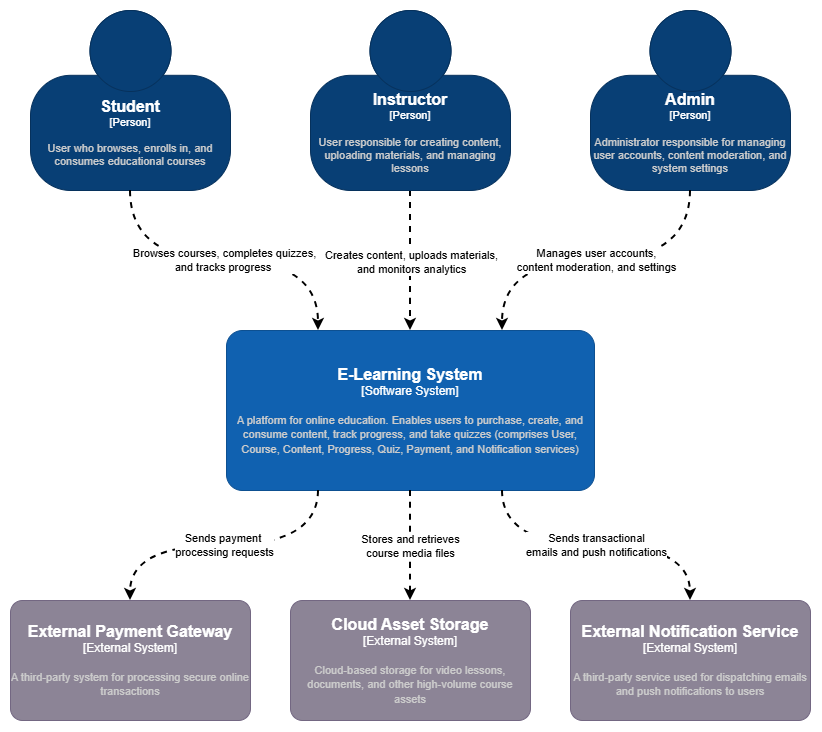

The diagram above was exported from draw.io. Its source (the exported page's mxGraphModel, read from the mxfile embedded in the PNG):
<mxGraphModel dx="1423" dy="733" grid="0" gridSize="10" guides="1" tooltips="1" connect="1" arrows="1" fold="1" page="1" pageScale="1" pageWidth="850" pageHeight="1100" math="0" shadow="0">
  <root>
    <mxCell id="0" />
    <mxCell id="1" parent="0" />
    <object c4Name="Student" c4Type="Person" c4Description="User who browses, enrolls in, and consumes educational courses" label="&lt;font style=&quot;font-size: 16px&quot;&gt;&lt;b&gt;%c4Name%&lt;/b&gt;&lt;/font&gt;&lt;div&gt;[%c4Type%]&lt;/div&gt;&lt;br&gt;&lt;div&gt;&lt;font style=&quot;font-size: 11px&quot;&gt;&lt;font color=&quot;#cccccc&quot;&gt;%c4Description%&lt;/font&gt;&lt;/div&gt;" placeholders="1" id="umWwt5uv8UsdszzZFmrN-1">
      <mxCell parent="1" style="html=1;fontSize=11;dashed=0;whiteSpace=wrap;fillColor=#083F75;strokeColor=#06315C;fontColor=#ffffff;shape=mxgraph.c4.person2;align=center;metaEdit=1;points=[[0.5,0,0],[1,0.5,0],[1,0.75,0],[0.75,1,0],[0.5,1,0],[0.25,1,0],[0,0.75,0],[0,0.5,0]];resizable=0;" vertex="1">
        <mxGeometry height="180" width="200" x="40" y="40" as="geometry" />
      </mxCell>
    </object>
    <mxCell id="umWwt5uv8UsdszzZFmrN-25" edge="1" parent="1" source="umWwt5uv8UsdszzZFmrN-4" style="edgeStyle=orthogonalEdgeStyle;rounded=0;orthogonalLoop=1;jettySize=auto;html=1;strokeWidth=2;curved=1;dashed=1;" target="umWwt5uv8UsdszzZFmrN-6">
      <mxGeometry relative="1" as="geometry" />
    </mxCell>
    <mxCell id="umWwt5uv8UsdszzZFmrN-30" connectable="0" parent="umWwt5uv8UsdszzZFmrN-25" style="edgeLabel;html=1;align=center;verticalAlign=middle;resizable=0;points=[];" value="Creates content, uploads materials, &lt;br&gt;and monitors analytics" vertex="1">
      <mxGeometry relative="1" x="-0.2776" y="-2" as="geometry">
        <mxPoint x="2" y="20" as="offset" />
      </mxGeometry>
    </mxCell>
    <object placeholders="1" c4Name="Instructor" c4Type="Person" c4Description="User responsible for creating content, uploading materials, and managing lessons" label="&lt;font style=&quot;font-size: 16px&quot;&gt;&lt;b&gt;%c4Name%&lt;/b&gt;&lt;/font&gt;&lt;div&gt;[%c4Type%]&lt;/div&gt;&lt;br&gt;&lt;div&gt;&lt;font style=&quot;font-size: 11px&quot;&gt;&lt;font color=&quot;#cccccc&quot;&gt;%c4Description%&lt;/font&gt;&lt;/div&gt;" id="umWwt5uv8UsdszzZFmrN-4">
      <mxCell parent="1" style="html=1;fontSize=11;dashed=0;whiteSpace=wrap;fillColor=#083F75;strokeColor=#06315C;fontColor=#ffffff;shape=mxgraph.c4.person2;align=center;metaEdit=1;points=[[0.5,0,0],[1,0.5,0],[1,0.75,0],[0.75,1,0],[0.5,1,0],[0.25,1,0],[0,0.75,0],[0,0.5,0]];resizable=0;" vertex="1">
        <mxGeometry height="180" width="200" x="320" y="40" as="geometry" />
      </mxCell>
    </object>
    <object placeholders="1" c4Name="Admin" c4Type="Person" c4Description="Administrator responsible for managing user accounts, content moderation, and system settings" label="&lt;font style=&quot;font-size: 16px&quot;&gt;&lt;b&gt;%c4Name%&lt;/b&gt;&lt;/font&gt;&lt;div&gt;[%c4Type%]&lt;/div&gt;&lt;br&gt;&lt;div&gt;&lt;font style=&quot;font-size: 11px&quot;&gt;&lt;font color=&quot;#cccccc&quot;&gt;%c4Description%&lt;/font&gt;&lt;/div&gt;" id="umWwt5uv8UsdszzZFmrN-5">
      <mxCell parent="1" style="html=1;fontSize=11;dashed=0;whiteSpace=wrap;fillColor=#083F75;strokeColor=#06315C;fontColor=#ffffff;shape=mxgraph.c4.person2;align=center;metaEdit=1;points=[[0.5,0,0],[1,0.5,0],[1,0.75,0],[0.75,1,0],[0.5,1,0],[0.25,1,0],[0,0.75,0],[0,0.5,0]];resizable=0;" vertex="1">
        <mxGeometry height="180" width="200" x="600" y="40" as="geometry" />
      </mxCell>
    </object>
    <object placeholders="1" c4Name="E-Learning System" c4Type="Software System" c4Description="A platform for online education. Enables users to purchase, create, and consume content, track progress, and take quizzes (comprises User, Course, Content, Progress, Quiz, Payment, and Notification services)" label="&lt;font style=&quot;font-size: 16px&quot;&gt;&lt;b&gt;%c4Name%&lt;/b&gt;&lt;/font&gt;&lt;div&gt;[%c4Type%]&lt;/div&gt;&lt;br&gt;&lt;div&gt;&lt;font style=&quot;font-size: 11px&quot;&gt;&lt;font color=&quot;#cccccc&quot;&gt;%c4Description%&lt;/font&gt;&lt;/div&gt;" id="umWwt5uv8UsdszzZFmrN-6">
      <mxCell parent="1" style="rounded=1;whiteSpace=wrap;html=1;labelBackgroundColor=none;fillColor=#1061B0;fontColor=#ffffff;align=center;arcSize=10;strokeColor=#0D5091;metaEdit=1;resizable=1;points=[[0.25,0,0],[0.5,0,0],[0.75,0,0],[1,0.25,0],[1,0.5,0],[1,0.75,0],[0.75,1,0],[0.5,1,0],[0.25,1,0],[0,0.75,0],[0,0.5,0],[0,0.25,0]];perimeterSpacing=0;imageAspect=1;" vertex="1">
        <mxGeometry height="160" width="368" x="236" y="360" as="geometry" />
      </mxCell>
    </object>
    <object placeholders="1" c4Name="External Payment Gateway" c4Type="External System" c4Description="A third-party system for processing secure online transactions" label="&lt;font style=&quot;font-size: 16px&quot;&gt;&lt;b&gt;%c4Name%&lt;/b&gt;&lt;/font&gt;&lt;div&gt;[%c4Type%]&lt;/div&gt;&lt;br&gt;&lt;div&gt;&lt;font style=&quot;font-size: 11px&quot;&gt;&lt;font color=&quot;#cccccc&quot;&gt;%c4Description%&lt;/font&gt;&lt;/div&gt;" id="umWwt5uv8UsdszzZFmrN-8">
      <mxCell parent="1" style="rounded=1;whiteSpace=wrap;html=1;labelBackgroundColor=none;fillColor=#8C8496;fontColor=#ffffff;align=center;arcSize=10;strokeColor=#736782;metaEdit=1;resizable=0;points=[[0.25,0,0],[0.5,0,0],[0.75,0,0],[1,0.25,0],[1,0.5,0],[1,0.75,0],[0.75,1,0],[0.5,1,0],[0.25,1,0],[0,0.75,0],[0,0.5,0],[0,0.25,0]];" vertex="1">
        <mxGeometry height="120" width="240" x="20" y="630" as="geometry" />
      </mxCell>
    </object>
    <object placeholders="1" c4Name="Cloud Asset Storage" c4Type="External System" c4Description="Cloud-based storage for video lessons, documents, and other high-volume course assets" label="&lt;font style=&quot;font-size: 16px&quot;&gt;&lt;b&gt;%c4Name%&lt;/b&gt;&lt;/font&gt;&lt;div&gt;[%c4Type%]&lt;/div&gt;&lt;br&gt;&lt;div&gt;&lt;font style=&quot;font-size: 11px&quot;&gt;&lt;font color=&quot;#cccccc&quot;&gt;%c4Description%&lt;/font&gt;&lt;/div&gt;" id="umWwt5uv8UsdszzZFmrN-9">
      <mxCell parent="1" style="rounded=1;whiteSpace=wrap;html=1;labelBackgroundColor=none;fillColor=#8C8496;fontColor=#ffffff;align=center;arcSize=10;strokeColor=#736782;metaEdit=1;resizable=0;points=[[0.25,0,0],[0.5,0,0],[0.75,0,0],[1,0.25,0],[1,0.5,0],[1,0.75,0],[0.75,1,0],[0.5,1,0],[0.25,1,0],[0,0.75,0],[0,0.5,0],[0,0.25,0]];" vertex="1">
        <mxGeometry height="120" width="240" x="300" y="630" as="geometry" />
      </mxCell>
    </object>
    <object placeholders="1" c4Name="External Notification Service" c4Type="External System" c4Description="A third-party service used for dispatching emails and push notifications to users" label="&lt;font style=&quot;font-size: 16px&quot;&gt;&lt;b&gt;%c4Name%&lt;/b&gt;&lt;/font&gt;&lt;div&gt;[%c4Type%]&lt;/div&gt;&lt;br&gt;&lt;div&gt;&lt;font style=&quot;font-size: 11px&quot;&gt;&lt;font color=&quot;#cccccc&quot;&gt;%c4Description%&lt;/font&gt;&lt;/div&gt;" id="umWwt5uv8UsdszzZFmrN-10">
      <mxCell parent="1" style="rounded=1;whiteSpace=wrap;html=1;labelBackgroundColor=none;fillColor=#8C8496;fontColor=#ffffff;align=center;arcSize=10;strokeColor=#736782;metaEdit=1;resizable=0;points=[[0.25,0,0],[0.5,0,0],[0.75,0,0],[1,0.25,0],[1,0.5,0],[1,0.75,0],[0.75,1,0],[0.5,1,0],[0.25,1,0],[0,0.75,0],[0,0.5,0],[0,0.25,0]];" vertex="1">
        <mxGeometry height="120" width="240" x="580" y="630" as="geometry" />
      </mxCell>
    </object>
    <mxCell id="umWwt5uv8UsdszzZFmrN-24" edge="1" parent="1" source="umWwt5uv8UsdszzZFmrN-1" style="edgeStyle=orthogonalEdgeStyle;rounded=0;orthogonalLoop=1;jettySize=auto;html=1;entryX=0.25;entryY=0;entryDx=0;entryDy=0;entryPerimeter=0;strokeWidth=2;curved=1;dashed=1;" target="umWwt5uv8UsdszzZFmrN-6" value="Browses courses, completes quizzes, &lt;br&gt;and tracks progress&amp;nbsp;">
      <mxGeometry relative="1" as="geometry" />
    </mxCell>
    <mxCell id="umWwt5uv8UsdszzZFmrN-26" edge="1" parent="1" source="umWwt5uv8UsdszzZFmrN-5" style="edgeStyle=orthogonalEdgeStyle;rounded=0;orthogonalLoop=1;jettySize=auto;html=1;entryX=0.75;entryY=0;entryDx=0;entryDy=0;entryPerimeter=0;strokeWidth=2;curved=1;dashed=1;" target="umWwt5uv8UsdszzZFmrN-6" value="&lt;div&gt;&lt;span style=&quot;background-color: light-dark(#ffffff, var(--ge-dark-color, #121212)); color: light-dark(rgb(0, 0, 0), rgb(255, 255, 255));&quot;&gt;Manages user accounts,&lt;/span&gt;&lt;/div&gt;&lt;div&gt;&lt;span style=&quot;background-color: light-dark(#ffffff, var(--ge-dark-color, #121212)); color: light-dark(rgb(0, 0, 0), rgb(255, 255, 255));&quot;&gt;content moderation, and settings&lt;/span&gt;&lt;/div&gt;">
      <mxGeometry relative="1" as="geometry" />
    </mxCell>
    <mxCell id="umWwt5uv8UsdszzZFmrN-27" edge="1" parent="1" source="umWwt5uv8UsdszzZFmrN-6" style="edgeStyle=orthogonalEdgeStyle;rounded=0;orthogonalLoop=1;jettySize=auto;html=1;strokeWidth=2;curved=1;dashed=1;exitX=0.5;exitY=1;exitDx=0;exitDy=0;exitPerimeter=0;entryX=0.5;entryY=0;entryDx=0;entryDy=0;entryPerimeter=0;" target="umWwt5uv8UsdszzZFmrN-9" value="Stores and retrieves &lt;br&gt;course media files">
      <mxGeometry relative="1" as="geometry">
        <mxPoint x="400" y="550" as="sourcePoint" />
        <mxPoint x="400" y="690" as="targetPoint" />
      </mxGeometry>
    </mxCell>
    <mxCell id="umWwt5uv8UsdszzZFmrN-28" edge="1" parent="1" source="umWwt5uv8UsdszzZFmrN-6" style="edgeStyle=orthogonalEdgeStyle;rounded=0;orthogonalLoop=1;jettySize=auto;html=1;strokeWidth=2;curved=1;dashed=1;exitX=0.25;exitY=1;exitDx=0;exitDy=0;exitPerimeter=0;entryX=0.5;entryY=0;entryDx=0;entryDy=0;entryPerimeter=0;" target="umWwt5uv8UsdszzZFmrN-8" value="Sends payment&amp;nbsp;&lt;div&gt;processing requests&lt;/div&gt;">
      <mxGeometry relative="1" as="geometry">
        <mxPoint x="420" y="560" as="sourcePoint" />
        <mxPoint x="420" y="670" as="targetPoint" />
      </mxGeometry>
    </mxCell>
    <mxCell id="umWwt5uv8UsdszzZFmrN-29" edge="1" parent="1" source="umWwt5uv8UsdszzZFmrN-6" style="edgeStyle=orthogonalEdgeStyle;rounded=0;orthogonalLoop=1;jettySize=auto;html=1;strokeWidth=2;curved=1;dashed=1;exitX=0.75;exitY=1;exitDx=0;exitDy=0;exitPerimeter=0;entryX=0.5;entryY=0;entryDx=0;entryDy=0;entryPerimeter=0;" target="umWwt5uv8UsdszzZFmrN-10" value="Sends transactional &lt;br&gt;emails and push notifications">
      <mxGeometry relative="1" as="geometry">
        <mxPoint x="818" y="610" as="sourcePoint" />
        <mxPoint x="630" y="720" as="targetPoint" />
      </mxGeometry>
    </mxCell>
  </root>
</mxGraphModel>